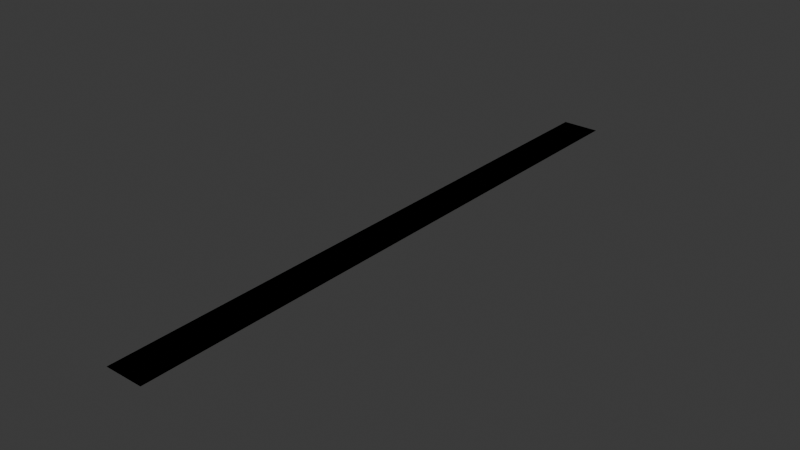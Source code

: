 # Source: chunk_coso_viejo.blend  (saved by Blender 4.2.66; exported with 4.5.12 LTS)
import bpy
from mathutils import Matrix  # noqa: F401  (used for matrix-valued properties, if any)

bpy.ops.wm.read_factory_settings(use_empty=True)
scene = bpy.context.scene
scene.name = 'Scene'

# ---- collections
col_collection = bpy.data.collections.new('Collection'); scene.collection.children.link(col_collection)

# ---- materials (node trees are filled in below, after node groups)
mat_road = bpy.data.materials.new('Road')
mat_road.use_backface_culling = True

# ---- material node trees
mat_road.use_nodes = True; mat_road.node_tree.nodes.clear()
_N = mat_road.node_tree.nodes; _L = mat_road.node_tree.links
n0 = _N.new('ShaderNodeBsdfPrincipled'); n0.name = 'Principled BSDF'; n0.location = (10, 300)
n0.inputs[0].default_value = (0.2159, 0.2159, 0.2159, 1.0)
n0.inputs[2].default_value = 1.0
n1 = _N.new('ShaderNodeOutputMaterial'); n1.name = 'Material Output'; n1.location = (300, 300)
_L.new(n0.outputs[0], n1.inputs[0])
n1.is_active_output = True

# ---- world
world_world = bpy.data.worlds.new('World'); scene.world = world_world
world_world.use_nodes = True; world_world.node_tree.nodes.clear()
_N = world_world.node_tree.nodes; _L = world_world.node_tree.links
n0 = _N.new('ShaderNodeOutputWorld'); n0.name = 'World Output'; n0.location = (300, 300)
n1 = _N.new('ShaderNodeBackground'); n1.name = 'Background'; n1.location = (10, 300)
n1.inputs[0].default_value = (0.05088, 0.05088, 0.05088, 1.0)
_L.new(n1.outputs[0], n0.inputs[0])
n0.is_active_output = True
world_world.color = (0.05088, 0.05088, 0.05088)
world_world.sun_shadow_jitter_overblur = 0.0

# ---- meshes
me_plane = bpy.data.meshes.new('Plane')
me_plane.from_pydata([(-1.0, 0.0, 0.0), (1.0, 0.0, 0.0), (-1.0, 32.0, 0.0), (1.0, 32.0, 0.0)], [], [(0, 1, 3, 2)])
_uv = me_plane.uv_layers.new(name='UVMap')
_uv.uv.foreach_set('vector', [0.0, 0.0, 1.0, 0.0, 1.0, 1.0, 0.0, 1.0])
me_plane.materials.append(mat_road)
me_plane.update()
me_plane_001 = bpy.data.meshes.new('Plane.001')
me_plane_001.from_pydata([(-1.0, 0.0, 0.0), (1.0, 0.0, 0.0), (-1.0, 32.0, 0.0), (1.0, 32.0, 0.0)], [], [(0, 1, 3, 2)])
_uv = me_plane_001.uv_layers.new(name='UVMap')
_uv.uv.foreach_set('vector', [0.0, 0.0, 1.0, 0.0, 1.0, 1.0, 0.0, 1.0])
me_plane_001.materials.append(mat_road)
me_plane_001.update()

# ---- objects
ob_plane = bpy.data.objects.new('Plane', me_plane)
ob_plane_colonly = bpy.data.objects.new('Plane-colonly', me_plane_001)

# ---- transforms, parenting, visibility, modifiers, constraints
ob_plane.location = (0.0, 0.0, 0.0)
ob_plane.scale = (2.0, 2.0, 2.0)
ob_plane_colonly.location = (0.0, 0.0, 0.0)
ob_plane_colonly.scale = (2.0, 2.0, 2.0)

# ---- collection membership
col_collection.objects.link(ob_plane)
col_collection.objects.link(ob_plane_colonly)

# ---- scene / render settings (as saved in the file)
scene.frame_start = 1; scene.frame_end = 250; scene.frame_set(1)
scene.render.engine = 'BLENDER_EEVEE_NEXT'
bpy.context.view_layer.update()

# ---- added for rendering (the .blend has no active camera and no usable light): camera, sun
cam_auto = bpy.data.cameras.new('AutoCamera')
cam_auto.lens = 50.0
cam_auto.sensor_width = 36.0
cam_auto.clip_end = 1041.24
ob_auto_camera = bpy.data.objects.new('AutoCamera', cam_auto)
scene.collection.objects.link(ob_auto_camera)
ob_auto_camera.location = (59.3299, -39.1959, 47.4639)
ob_auto_camera.rotation_euler = (1.09748, -7.21219e-08, 0.694738)
scene.camera = ob_auto_camera
light_auto_sun = bpy.data.lights.new('AutoSun', 'SUN')
light_auto_sun.energy = 3.0
light_auto_sun.angle = 0.0523599
ob_auto_sun = bpy.data.objects.new('AutoSun', light_auto_sun)
scene.collection.objects.link(ob_auto_sun)
ob_auto_sun.rotation_euler = (0.872665, 0.174533, 0.523599)
bpy.context.view_layer.update()
